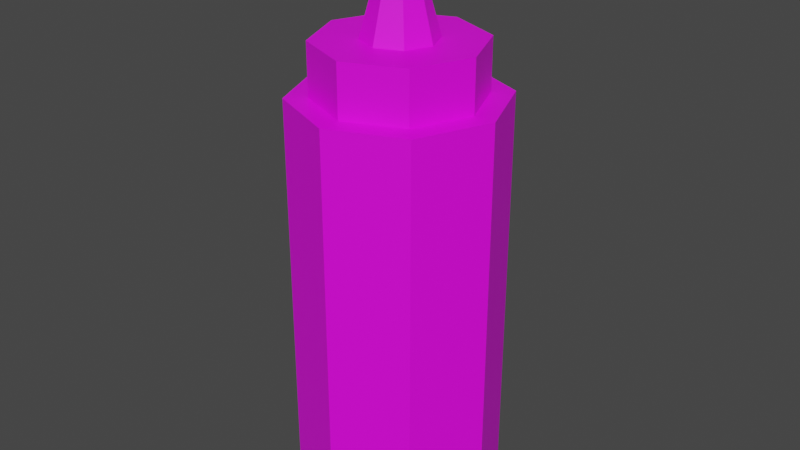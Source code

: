 # Source: MustardBottle.blend  (saved by Blender 3.3.6; exported with 4.5.12 LTS)
import bpy
from mathutils import Matrix  # noqa: F401  (used for matrix-valued properties, if any)

bpy.ops.wm.read_factory_settings(use_empty=True)
scene = bpy.context.scene
scene.name = 'Scene'

# ---- collections
col_collection = bpy.data.collections.new('Collection'); scene.collection.children.link(col_collection)

# ---- images (referenced by path relative to the original .blend; pixels are not part of the script)
import os
ASSET_DIR = os.environ.get("B2B_ASSET_DIR", "")  # directory of the original .blend (textures are referenced by path, not embedded)
HERE = os.path.dirname(os.path.abspath(__file__))  # packed textures are extracted next to this script under _unpacked/

def load_image(name, relpath, width, height, colorspace="sRGB"):
    """Load a texture the original file referenced (path relative to the .blend, or extracted next to this script)."""
    p = next((c for c in (os.path.join(HERE, relpath), os.path.join(ASSET_DIR, relpath)) if relpath and os.path.exists(c)), "")
    if p:
        img = bpy.data.images.load(p, check_existing=True)
        img.name = name
    else:  # same state as the original file: an image datablock whose file is absent (Cycles renders it pink)
        img = bpy.data.images.new(name, width, height)
        img.source = "FILE"
        img.filepath = "//" + (relpath or name)
    img.colorspace_settings.name = colorspace
    return img
img_imphenziapalette01_256_png = load_image('ImphenziaPalette01-256.png', 'ImphenziaPalette01-256.png', 1024, 1024, 'sRGB')

# ---- materials (node trees are filled in below, after node groups)
mat_material = bpy.data.materials.new('Material')
mat_material.alpha_threshold = 0.0
mat_material.use_transparent_shadow = False
mat_material.roughness = 0.5
mat_material.line_color = (0.0, 0.0, 0.0, 1.0)

# ---- material node trees
mat_material.use_nodes = True; mat_material.node_tree.nodes.clear()
_N = mat_material.node_tree.nodes; _L = mat_material.node_tree.links
n0 = _N.new('ShaderNodeOutputMaterial'); n0.name = 'Material Output'; n0.location = (300, 300)
n1 = _N.new('ShaderNodeBsdfPrincipled'); n1.name = 'Principled BSDF'; n1.location = (10, 300)
n1.distribution = 'GGX'
n1.subsurface_method = 'RANDOM_WALK_SKIN'
n1.inputs[3].default_value = 1.45
n1.inputs[27].default_value = (0.0, 0.0, 0.0, 1.0)
n1.inputs[28].default_value = 1.0
n2 = _N.new('ShaderNodeTexImage'); n2.name = 'Image Texture'; n2.location = (-416, 181)
n2.image = img_imphenziapalette01_256_png
_L.new(n1.outputs[0], n0.inputs[0])
_L.new(n2.outputs[0], n1.inputs[0])
n0.is_active_output = True

# ---- world
world_world = bpy.data.worlds.new('World'); scene.world = world_world
world_world.use_nodes = True; world_world.node_tree.nodes.clear()
_N = world_world.node_tree.nodes; _L = world_world.node_tree.links
n0 = _N.new('ShaderNodeOutputWorld'); n0.name = 'World Output'; n0.location = (300, 300)
n1 = _N.new('ShaderNodeBackground'); n1.name = 'Background'; n1.location = (10, 300)
n1.inputs[0].default_value = (0.05088, 0.05088, 0.05088, 1.0)
_L.new(n1.outputs[0], n0.inputs[0])
n0.is_active_output = True
world_world.color = (0.05088, 0.05088, 0.05088)
world_world.use_sun_shadow = False
world_world.sun_shadow_jitter_overblur = 0.0

# ---- meshes
me_cylinder_001 = bpy.data.meshes.new('Cylinder.001')
me_cylinder_001.from_pydata([(0.0, 1.0, -1.0), (0.0, 0.7835, 3.0), (0.7071, 0.7071, -1.0), (0.554, 0.554, 3.0), (0.9949, -0.004188, -1.0), (0.7835, 0.0, 3.0), (0.702, -0.7113, -1.0), (0.554, -0.554, 3.0), (0.0, -1.0, -1.0), (0.0, -0.7835, 3.0), (-0.7071, -0.7071, -1.0), (-0.554, -0.554, 3.0), (-1.0, 0.0, -1.0), (-0.7835, 0.0, 3.0), (-0.7071, 0.7071, -1.0), (-0.554, 0.554, 3.0), (0.7071, 0.7071, 3.0), (0.0, 1.0, 3.0), (0.9949, -0.004188, 3.0), (0.702, -0.7113, 3.0), (0.0, -1.0, 3.0), (-0.7071, -0.7071, 3.0), (-1.0, 0.0, 3.0), (-0.7071, 0.7071, 3.0), (0.2479, 0.2479, 3.5), (3.433e-08, 0.3506, 3.5), (0.3506, 0.0, 3.5), (0.2479, -0.2479, 3.5), (3.433e-08, -0.3506, 3.5), (-0.2479, -0.2479, 3.5), (-0.3506, 0.0, 3.5), (-0.2479, 0.2479, 3.5), (0.554, 0.554, 3.5), (3.433e-08, 0.7835, 3.5), (0.7835, 0.0, 3.5), (0.554, -0.554, 3.5), (3.433e-08, -0.7835, 3.5), (-0.554, -0.554, 3.5), (-0.7835, 0.0, 3.5), (-0.554, 0.554, 3.5), (0.04958, 0.04958, 4.5), (2.319e-07, 0.07011, 4.5), (0.07011, 0.0, 4.5), (0.04958, -0.04958, 4.5), (2.319e-07, -0.07011, 4.5), (-0.04958, -0.04958, 4.5), (-0.07011, 0.0, 4.5), (-0.04958, 0.04958, 4.5)], [], [(0, 17, 16, 2), (2, 16, 18, 4), (4, 18, 19, 6), (6, 19, 20, 8), (8, 20, 21, 10), (10, 21, 22, 12), (9, 7, 35, 36), (12, 22, 23, 14), (14, 23, 17, 0), (0, 2, 4, 6, 8, 10, 12, 14), (1, 3, 16, 17), (3, 5, 18, 16), (5, 7, 19, 18), (7, 9, 20, 19), (9, 11, 21, 20), (11, 13, 22, 21), (13, 15, 23, 22), (15, 1, 17, 23), (29, 28, 44, 45), (5, 3, 32, 34), (15, 13, 38, 39), (11, 9, 36, 37), (7, 5, 34, 35), (3, 1, 33, 32), (1, 15, 39, 33), (13, 11, 37, 38), (25, 24, 32, 33), (24, 26, 34, 32), (26, 27, 35, 34), (27, 28, 36, 35), (28, 29, 37, 36), (29, 30, 38, 37), (30, 31, 39, 38), (31, 25, 33, 39), (40, 41, 47, 46, 45, 44, 43, 42), (27, 26, 42, 43), (24, 25, 41, 40), (25, 31, 47, 41), (30, 29, 45, 46), (28, 27, 43, 44), (26, 24, 40, 42), (31, 30, 46, 47)])
_uv = me_cylinder_001.uv_layers.new(name='UVMap')
_uv.uv.foreach_set('vector', [0.8396, 0.6576, 0.8396, 0.6576, 0.8396, 0.6576, 0.8396, 0.6576, 0.8396, 0.6576, 0.8396, 0.6576, 0.8396, 0.6576, 0.8396, 0.6576, 0.8396, 0.6576, 0.8396, 0.6576, 0.8396, 0.6576, 0.8396, 0.6576, 0.8396, 0.6576, 0.8396, 0.6576, 0.8396, 0.6576, 0.8396, 0.6576, 0.8396, 0.6576, 0.8396, 0.6576, 0.8396, 0.6576, 0.8396, 0.6576, 0.8396, 0.6576, 0.8396, 0.6576, 0.8396, 0.6576, 0.8396, 0.6576, 0.9479, 0.6797, 0.9479, 0.6797, 0.9479, 0.6797, 0.9479, 0.6797, 0.8396, 0.6576, 0.8396, 0.6576, 0.8396, 0.6576, 0.8396, 0.6576, 0.8396, 0.6576, 0.8396, 0.6576, 0.8396, 0.6576, 0.8396, 0.6576, 0.8396, 0.6576, 0.8396, 0.6576, 0.8396, 0.6576, 0.8396, 0.6576, 0.8396, 0.6576, 0.8396, 0.6576, 0.8396, 0.6576, 0.8396, 0.6576, 0.8396, 0.6576, 0.8396, 0.6576, 0.8396, 0.6576, 0.8396, 0.6576, 0.8396, 0.6576, 0.8396, 0.6576, 0.8396, 0.6576, 0.8396, 0.6576, 0.8396, 0.6576, 0.8396, 0.6576, 0.8396, 0.6576, 0.8396, 0.6576, 0.8396, 0.6576, 0.8396, 0.6576, 0.8396, 0.6576, 0.8396, 0.6576, 0.8396, 0.6576, 0.8396, 0.6576, 0.8396, 0.6576, 0.8396, 0.6576, 0.8396, 0.6576, 0.8396, 0.6576, 0.8396, 0.6576, 0.8396, 0.6576, 0.8396, 0.6576, 0.8396, 0.6576, 0.8396, 0.6576, 0.8396, 0.6576, 0.8396, 0.6576, 0.8396, 0.6576, 0.8396, 0.6576, 0.8396, 0.6576, 0.9479, 0.6797, 0.9479, 0.6797, 0.9479, 0.6797, 0.9479, 0.6797, 0.9479, 0.6797, 0.9479, 0.6797, 0.9479, 0.6797, 0.9479, 0.6797, 0.9479, 0.6797, 0.9479, 0.6797, 0.9479, 0.6797, 0.9479, 0.6797, 0.9479, 0.6797, 0.9479, 0.6797, 0.9479, 0.6797, 0.9479, 0.6797, 0.9479, 0.6797, 0.9479, 0.6797, 0.9479, 0.6797, 0.9479, 0.6797, 0.9479, 0.6797, 0.9479, 0.6797, 0.9479, 0.6797, 0.9479, 0.6797, 0.9479, 0.6797, 0.9479, 0.6797, 0.9479, 0.6797, 0.9479, 0.6797, 0.9479, 0.6797, 0.9479, 0.6797, 0.9479, 0.6797, 0.9479, 0.6797, 0.9479, 0.6797, 0.9479, 0.6797, 0.9479, 0.6797, 0.9479, 0.6797, 0.9479, 0.6797, 0.9479, 0.6797, 0.9479, 0.6797, 0.9479, 0.6797, 0.9479, 0.6797, 0.9479, 0.6797, 0.9479, 0.6797, 0.9479, 0.6797, 0.9479, 0.6797, 0.9479, 0.6797, 0.9479, 0.6797, 0.9479, 0.6797, 0.9479, 0.6797, 0.9479, 0.6797, 0.9479, 0.6797, 0.9479, 0.6797, 0.9479, 0.6797, 0.9479, 0.6797, 0.9479, 0.6797, 0.9479, 0.6797, 0.9479, 0.6797, 0.9479, 0.6797, 0.9479, 0.6797, 0.9479, 0.6797, 0.9479, 0.6797, 0.9479, 0.6797, 0.9479, 0.6797, 0.9479, 0.6797, 0.9479, 0.6797, 0.9479, 0.6797, 0.9479, 0.6797, 0.9479, 0.6797, 0.9479, 0.6797, 0.9479, 0.6797, 0.9479, 0.6797, 0.9479, 0.6797, 0.9479, 0.6797, 0.9479, 0.6797, 0.9479, 0.6797, 0.9479, 0.6797, 0.9479, 0.6797, 0.9479, 0.6797, 0.9479, 0.6797, 0.9479, 0.6797, 0.9479, 0.6797, 0.9479, 0.6797, 0.9479, 0.6797, 0.9479, 0.6797, 0.9479, 0.6797, 0.9479, 0.6797, 0.9479, 0.6797, 0.9479, 0.6797, 0.9479, 0.6797, 0.9479, 0.6797, 0.9479, 0.6797, 0.9479, 0.6797, 0.9479, 0.6797, 0.9479, 0.6797, 0.9479, 0.6797, 0.9479, 0.6797, 0.9479, 0.6797, 0.9479, 0.6797, 0.9479, 0.6797, 0.9479, 0.6797])
me_cylinder_001.materials.append(mat_material)
me_cylinder_001.update()

# ---- objects
ob_cylinder = bpy.data.objects.new('Cylinder', me_cylinder_001)

# ---- transforms, parenting, visibility, modifiers, constraints
ob_cylinder.location = (0.0, 0.0, 1.0)

# ---- collection membership
col_collection.objects.link(ob_cylinder)

# ---- scene / render settings (as saved in the file)
scene.frame_start = 1; scene.frame_end = 250; scene.frame_set(1)
scene.render.engine = 'BLENDER_EEVEE_NEXT'
scene.cycles.sampling_pattern = 'TABULATED_SOBOL'
scene.cycles.use_light_tree = False
scene.view_settings.view_transform = 'Filmic'
bpy.context.view_layer.update()

# ---- added for rendering (the .blend has no active camera and no usable light): camera, sun
cam_auto = bpy.data.cameras.new('AutoCamera')
cam_auto.lens = 50.0
cam_auto.sensor_width = 36.0
cam_auto.clip_end = 1000.0
ob_auto_camera = bpy.data.objects.new('AutoCamera', cam_auto)
scene.collection.objects.link(ob_auto_camera)
ob_auto_camera.location = (5.71815, -6.86482, 7.32655)
ob_auto_camera.rotation_euler = (1.09748, -7.21219e-08, 0.694738)
scene.camera = ob_auto_camera
light_auto_sun = bpy.data.lights.new('AutoSun', 'SUN')
light_auto_sun.energy = 3.0
light_auto_sun.angle = 0.0523599
ob_auto_sun = bpy.data.objects.new('AutoSun', light_auto_sun)
scene.collection.objects.link(ob_auto_sun)
ob_auto_sun.rotation_euler = (0.872665, 0.174533, 0.523599)
bpy.context.view_layer.update()
